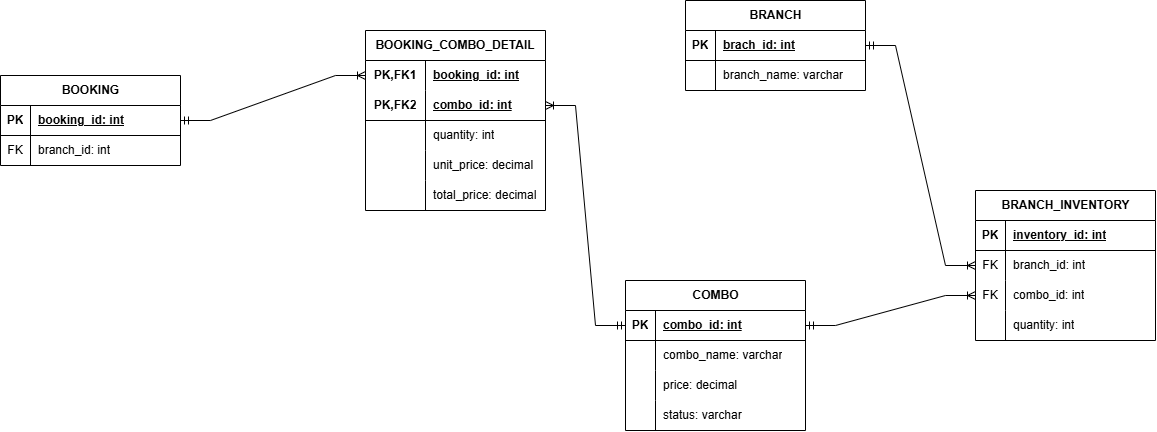

The diagram above was exported from draw.io. Its source (the exported page's mxGraphModel, read from the mxfile embedded in the PNG):
<mxGraphModel dx="2264" dy="841" grid="1" gridSize="10" guides="1" tooltips="1" connect="1" arrows="1" fold="1" page="1" pageScale="1" pageWidth="850" pageHeight="1100" math="0" shadow="0">
  <root>
    <mxCell id="0" />
    <mxCell id="1" parent="0" />
    <mxCell id="WoT_5OJ8wHy-zDB_k3cN-1" parent="1" style="shape=table;startSize=30;container=1;collapsible=1;childLayout=tableLayout;fixedRows=1;rowLines=0;fontStyle=1;align=center;resizeLast=1;html=1;" value="BOOKING" vertex="1">
      <mxGeometry height="90" width="180" x="-425" y="255" as="geometry" />
    </mxCell>
    <mxCell id="WoT_5OJ8wHy-zDB_k3cN-2" parent="WoT_5OJ8wHy-zDB_k3cN-1" style="shape=tableRow;horizontal=0;startSize=0;swimlaneHead=0;swimlaneBody=0;fillColor=none;collapsible=0;dropTarget=0;points=[[0,0.5],[1,0.5]];portConstraint=eastwest;top=0;left=0;right=0;bottom=1;" value="" vertex="1">
      <mxGeometry height="30" width="180" y="30" as="geometry" />
    </mxCell>
    <mxCell id="WoT_5OJ8wHy-zDB_k3cN-3" parent="WoT_5OJ8wHy-zDB_k3cN-2" style="shape=partialRectangle;connectable=0;fillColor=none;top=0;left=0;bottom=0;right=0;fontStyle=1;overflow=hidden;whiteSpace=wrap;html=1;" value="PK" vertex="1">
      <mxGeometry height="30" width="30" as="geometry">
        <mxRectangle height="30" width="30" as="alternateBounds" />
      </mxGeometry>
    </mxCell>
    <mxCell id="WoT_5OJ8wHy-zDB_k3cN-4" parent="WoT_5OJ8wHy-zDB_k3cN-2" style="shape=partialRectangle;connectable=0;fillColor=none;top=0;left=0;bottom=0;right=0;align=left;spacingLeft=6;fontStyle=5;overflow=hidden;whiteSpace=wrap;html=1;" value="booking_id: int" vertex="1">
      <mxGeometry height="30" width="150" x="30" as="geometry">
        <mxRectangle height="30" width="150" as="alternateBounds" />
      </mxGeometry>
    </mxCell>
    <mxCell id="WoT_5OJ8wHy-zDB_k3cN-5" parent="WoT_5OJ8wHy-zDB_k3cN-1" style="shape=tableRow;horizontal=0;startSize=0;swimlaneHead=0;swimlaneBody=0;fillColor=none;collapsible=0;dropTarget=0;points=[[0,0.5],[1,0.5]];portConstraint=eastwest;top=0;left=0;right=0;bottom=0;" value="" vertex="1">
      <mxGeometry height="30" width="180" y="60" as="geometry" />
    </mxCell>
    <mxCell id="WoT_5OJ8wHy-zDB_k3cN-6" parent="WoT_5OJ8wHy-zDB_k3cN-5" style="shape=partialRectangle;connectable=0;fillColor=none;top=0;left=0;bottom=0;right=0;editable=1;overflow=hidden;whiteSpace=wrap;html=1;" value="FK" vertex="1">
      <mxGeometry height="30" width="30" as="geometry">
        <mxRectangle height="30" width="30" as="alternateBounds" />
      </mxGeometry>
    </mxCell>
    <mxCell id="WoT_5OJ8wHy-zDB_k3cN-7" parent="WoT_5OJ8wHy-zDB_k3cN-5" style="shape=partialRectangle;connectable=0;fillColor=none;top=0;left=0;bottom=0;right=0;align=left;spacingLeft=6;overflow=hidden;whiteSpace=wrap;html=1;" value="branch_id: int" vertex="1">
      <mxGeometry height="30" width="150" x="30" as="geometry">
        <mxRectangle height="30" width="150" as="alternateBounds" />
      </mxGeometry>
    </mxCell>
    <mxCell id="WoT_5OJ8wHy-zDB_k3cN-14" parent="1" style="shape=table;startSize=30;container=1;collapsible=1;childLayout=tableLayout;fixedRows=1;rowLines=0;fontStyle=1;align=center;resizeLast=1;html=1;" value="COMBO" vertex="1">
      <mxGeometry height="150" width="180" x="200" y="460" as="geometry" />
    </mxCell>
    <mxCell id="WoT_5OJ8wHy-zDB_k3cN-15" parent="WoT_5OJ8wHy-zDB_k3cN-14" style="shape=tableRow;horizontal=0;startSize=0;swimlaneHead=0;swimlaneBody=0;fillColor=none;collapsible=0;dropTarget=0;points=[[0,0.5],[1,0.5]];portConstraint=eastwest;top=0;left=0;right=0;bottom=1;" value="" vertex="1">
      <mxGeometry height="30" width="180" y="30" as="geometry" />
    </mxCell>
    <mxCell id="WoT_5OJ8wHy-zDB_k3cN-16" parent="WoT_5OJ8wHy-zDB_k3cN-15" style="shape=partialRectangle;connectable=0;fillColor=none;top=0;left=0;bottom=0;right=0;fontStyle=1;overflow=hidden;whiteSpace=wrap;html=1;" value="PK" vertex="1">
      <mxGeometry height="30" width="30" as="geometry">
        <mxRectangle height="30" width="30" as="alternateBounds" />
      </mxGeometry>
    </mxCell>
    <mxCell id="WoT_5OJ8wHy-zDB_k3cN-17" parent="WoT_5OJ8wHy-zDB_k3cN-15" style="shape=partialRectangle;connectable=0;fillColor=none;top=0;left=0;bottom=0;right=0;align=left;spacingLeft=6;fontStyle=5;overflow=hidden;whiteSpace=wrap;html=1;" value="combo_id: int" vertex="1">
      <mxGeometry height="30" width="150" x="30" as="geometry">
        <mxRectangle height="30" width="150" as="alternateBounds" />
      </mxGeometry>
    </mxCell>
    <mxCell id="WoT_5OJ8wHy-zDB_k3cN-18" parent="WoT_5OJ8wHy-zDB_k3cN-14" style="shape=tableRow;horizontal=0;startSize=0;swimlaneHead=0;swimlaneBody=0;fillColor=none;collapsible=0;dropTarget=0;points=[[0,0.5],[1,0.5]];portConstraint=eastwest;top=0;left=0;right=0;bottom=0;" value="" vertex="1">
      <mxGeometry height="30" width="180" y="60" as="geometry" />
    </mxCell>
    <mxCell id="WoT_5OJ8wHy-zDB_k3cN-19" parent="WoT_5OJ8wHy-zDB_k3cN-18" style="shape=partialRectangle;connectable=0;fillColor=none;top=0;left=0;bottom=0;right=0;editable=1;overflow=hidden;whiteSpace=wrap;html=1;" value="" vertex="1">
      <mxGeometry height="30" width="30" as="geometry">
        <mxRectangle height="30" width="30" as="alternateBounds" />
      </mxGeometry>
    </mxCell>
    <mxCell id="WoT_5OJ8wHy-zDB_k3cN-20" parent="WoT_5OJ8wHy-zDB_k3cN-18" style="shape=partialRectangle;connectable=0;fillColor=none;top=0;left=0;bottom=0;right=0;align=left;spacingLeft=6;overflow=hidden;whiteSpace=wrap;html=1;" value="combo_name: varchar" vertex="1">
      <mxGeometry height="30" width="150" x="30" as="geometry">
        <mxRectangle height="30" width="150" as="alternateBounds" />
      </mxGeometry>
    </mxCell>
    <mxCell id="WoT_5OJ8wHy-zDB_k3cN-21" parent="WoT_5OJ8wHy-zDB_k3cN-14" style="shape=tableRow;horizontal=0;startSize=0;swimlaneHead=0;swimlaneBody=0;fillColor=none;collapsible=0;dropTarget=0;points=[[0,0.5],[1,0.5]];portConstraint=eastwest;top=0;left=0;right=0;bottom=0;" value="" vertex="1">
      <mxGeometry height="30" width="180" y="90" as="geometry" />
    </mxCell>
    <mxCell id="WoT_5OJ8wHy-zDB_k3cN-22" parent="WoT_5OJ8wHy-zDB_k3cN-21" style="shape=partialRectangle;connectable=0;fillColor=none;top=0;left=0;bottom=0;right=0;editable=1;overflow=hidden;whiteSpace=wrap;html=1;" value="" vertex="1">
      <mxGeometry height="30" width="30" as="geometry">
        <mxRectangle height="30" width="30" as="alternateBounds" />
      </mxGeometry>
    </mxCell>
    <mxCell id="WoT_5OJ8wHy-zDB_k3cN-23" parent="WoT_5OJ8wHy-zDB_k3cN-21" style="shape=partialRectangle;connectable=0;fillColor=none;top=0;left=0;bottom=0;right=0;align=left;spacingLeft=6;overflow=hidden;whiteSpace=wrap;html=1;" value="price: decimal" vertex="1">
      <mxGeometry height="30" width="150" x="30" as="geometry">
        <mxRectangle height="30" width="150" as="alternateBounds" />
      </mxGeometry>
    </mxCell>
    <mxCell id="WoT_5OJ8wHy-zDB_k3cN-24" parent="WoT_5OJ8wHy-zDB_k3cN-14" style="shape=tableRow;horizontal=0;startSize=0;swimlaneHead=0;swimlaneBody=0;fillColor=none;collapsible=0;dropTarget=0;points=[[0,0.5],[1,0.5]];portConstraint=eastwest;top=0;left=0;right=0;bottom=0;" value="" vertex="1">
      <mxGeometry height="30" width="180" y="120" as="geometry" />
    </mxCell>
    <mxCell id="WoT_5OJ8wHy-zDB_k3cN-25" parent="WoT_5OJ8wHy-zDB_k3cN-24" style="shape=partialRectangle;connectable=0;fillColor=none;top=0;left=0;bottom=0;right=0;editable=1;overflow=hidden;whiteSpace=wrap;html=1;" value="" vertex="1">
      <mxGeometry height="30" width="30" as="geometry">
        <mxRectangle height="30" width="30" as="alternateBounds" />
      </mxGeometry>
    </mxCell>
    <mxCell id="WoT_5OJ8wHy-zDB_k3cN-26" parent="WoT_5OJ8wHy-zDB_k3cN-24" style="shape=partialRectangle;connectable=0;fillColor=none;top=0;left=0;bottom=0;right=0;align=left;spacingLeft=6;overflow=hidden;whiteSpace=wrap;html=1;" value="status: varchar" vertex="1">
      <mxGeometry height="30" width="150" x="30" as="geometry">
        <mxRectangle height="30" width="150" as="alternateBounds" />
      </mxGeometry>
    </mxCell>
    <mxCell id="WoT_5OJ8wHy-zDB_k3cN-27" parent="1" style="shape=table;startSize=30;container=1;collapsible=1;childLayout=tableLayout;fixedRows=1;rowLines=0;fontStyle=1;align=center;resizeLast=1;html=1;" value="BRANCH" vertex="1">
      <mxGeometry height="90" width="180" x="260" y="180" as="geometry" />
    </mxCell>
    <mxCell id="WoT_5OJ8wHy-zDB_k3cN-28" parent="WoT_5OJ8wHy-zDB_k3cN-27" style="shape=tableRow;horizontal=0;startSize=0;swimlaneHead=0;swimlaneBody=0;fillColor=none;collapsible=0;dropTarget=0;points=[[0,0.5],[1,0.5]];portConstraint=eastwest;top=0;left=0;right=0;bottom=1;" value="" vertex="1">
      <mxGeometry height="30" width="180" y="30" as="geometry" />
    </mxCell>
    <mxCell id="WoT_5OJ8wHy-zDB_k3cN-29" parent="WoT_5OJ8wHy-zDB_k3cN-28" style="shape=partialRectangle;connectable=0;fillColor=none;top=0;left=0;bottom=0;right=0;fontStyle=1;overflow=hidden;whiteSpace=wrap;html=1;" value="PK" vertex="1">
      <mxGeometry height="30" width="30" as="geometry">
        <mxRectangle height="30" width="30" as="alternateBounds" />
      </mxGeometry>
    </mxCell>
    <mxCell id="WoT_5OJ8wHy-zDB_k3cN-30" parent="WoT_5OJ8wHy-zDB_k3cN-28" style="shape=partialRectangle;connectable=0;fillColor=none;top=0;left=0;bottom=0;right=0;align=left;spacingLeft=6;fontStyle=5;overflow=hidden;whiteSpace=wrap;html=1;" value="brach_id: int" vertex="1">
      <mxGeometry height="30" width="150" x="30" as="geometry">
        <mxRectangle height="30" width="150" as="alternateBounds" />
      </mxGeometry>
    </mxCell>
    <mxCell id="WoT_5OJ8wHy-zDB_k3cN-31" parent="WoT_5OJ8wHy-zDB_k3cN-27" style="shape=tableRow;horizontal=0;startSize=0;swimlaneHead=0;swimlaneBody=0;fillColor=none;collapsible=0;dropTarget=0;points=[[0,0.5],[1,0.5]];portConstraint=eastwest;top=0;left=0;right=0;bottom=0;" value="" vertex="1">
      <mxGeometry height="30" width="180" y="60" as="geometry" />
    </mxCell>
    <mxCell id="WoT_5OJ8wHy-zDB_k3cN-32" parent="WoT_5OJ8wHy-zDB_k3cN-31" style="shape=partialRectangle;connectable=0;fillColor=none;top=0;left=0;bottom=0;right=0;editable=1;overflow=hidden;whiteSpace=wrap;html=1;" value="" vertex="1">
      <mxGeometry height="30" width="30" as="geometry">
        <mxRectangle height="30" width="30" as="alternateBounds" />
      </mxGeometry>
    </mxCell>
    <mxCell id="WoT_5OJ8wHy-zDB_k3cN-33" parent="WoT_5OJ8wHy-zDB_k3cN-31" style="shape=partialRectangle;connectable=0;fillColor=none;top=0;left=0;bottom=0;right=0;align=left;spacingLeft=6;overflow=hidden;whiteSpace=wrap;html=1;" value="branch_name: varchar" vertex="1">
      <mxGeometry height="30" width="150" x="30" as="geometry">
        <mxRectangle height="30" width="150" as="alternateBounds" />
      </mxGeometry>
    </mxCell>
    <mxCell id="WoT_5OJ8wHy-zDB_k3cN-40" parent="1" style="shape=table;startSize=30;container=1;collapsible=1;childLayout=tableLayout;fixedRows=1;rowLines=0;fontStyle=1;align=center;resizeLast=1;html=1;" value="BRANCH_INVENTORY" vertex="1">
      <mxGeometry height="150" width="180" x="550" y="370" as="geometry" />
    </mxCell>
    <mxCell id="WoT_5OJ8wHy-zDB_k3cN-41" parent="WoT_5OJ8wHy-zDB_k3cN-40" style="shape=tableRow;horizontal=0;startSize=0;swimlaneHead=0;swimlaneBody=0;fillColor=none;collapsible=0;dropTarget=0;points=[[0,0.5],[1,0.5]];portConstraint=eastwest;top=0;left=0;right=0;bottom=1;" value="" vertex="1">
      <mxGeometry height="30" width="180" y="30" as="geometry" />
    </mxCell>
    <mxCell id="WoT_5OJ8wHy-zDB_k3cN-42" parent="WoT_5OJ8wHy-zDB_k3cN-41" style="shape=partialRectangle;connectable=0;fillColor=none;top=0;left=0;bottom=0;right=0;fontStyle=1;overflow=hidden;whiteSpace=wrap;html=1;" value="PK" vertex="1">
      <mxGeometry height="30" width="30" as="geometry">
        <mxRectangle height="30" width="30" as="alternateBounds" />
      </mxGeometry>
    </mxCell>
    <mxCell id="WoT_5OJ8wHy-zDB_k3cN-43" parent="WoT_5OJ8wHy-zDB_k3cN-41" style="shape=partialRectangle;connectable=0;fillColor=none;top=0;left=0;bottom=0;right=0;align=left;spacingLeft=6;fontStyle=5;overflow=hidden;whiteSpace=wrap;html=1;" value="inventory_id: int" vertex="1">
      <mxGeometry height="30" width="150" x="30" as="geometry">
        <mxRectangle height="30" width="150" as="alternateBounds" />
      </mxGeometry>
    </mxCell>
    <mxCell id="WoT_5OJ8wHy-zDB_k3cN-44" parent="WoT_5OJ8wHy-zDB_k3cN-40" style="shape=tableRow;horizontal=0;startSize=0;swimlaneHead=0;swimlaneBody=0;fillColor=none;collapsible=0;dropTarget=0;points=[[0,0.5],[1,0.5]];portConstraint=eastwest;top=0;left=0;right=0;bottom=0;" value="" vertex="1">
      <mxGeometry height="30" width="180" y="60" as="geometry" />
    </mxCell>
    <mxCell id="WoT_5OJ8wHy-zDB_k3cN-45" parent="WoT_5OJ8wHy-zDB_k3cN-44" style="shape=partialRectangle;connectable=0;fillColor=none;top=0;left=0;bottom=0;right=0;editable=1;overflow=hidden;whiteSpace=wrap;html=1;" value="FK" vertex="1">
      <mxGeometry height="30" width="30" as="geometry">
        <mxRectangle height="30" width="30" as="alternateBounds" />
      </mxGeometry>
    </mxCell>
    <mxCell id="WoT_5OJ8wHy-zDB_k3cN-46" parent="WoT_5OJ8wHy-zDB_k3cN-44" style="shape=partialRectangle;connectable=0;fillColor=none;top=0;left=0;bottom=0;right=0;align=left;spacingLeft=6;overflow=hidden;whiteSpace=wrap;html=1;" value="branch_id: int" vertex="1">
      <mxGeometry height="30" width="150" x="30" as="geometry">
        <mxRectangle height="30" width="150" as="alternateBounds" />
      </mxGeometry>
    </mxCell>
    <mxCell id="WoT_5OJ8wHy-zDB_k3cN-47" parent="WoT_5OJ8wHy-zDB_k3cN-40" style="shape=tableRow;horizontal=0;startSize=0;swimlaneHead=0;swimlaneBody=0;fillColor=none;collapsible=0;dropTarget=0;points=[[0,0.5],[1,0.5]];portConstraint=eastwest;top=0;left=0;right=0;bottom=0;" value="" vertex="1">
      <mxGeometry height="30" width="180" y="90" as="geometry" />
    </mxCell>
    <mxCell id="WoT_5OJ8wHy-zDB_k3cN-48" parent="WoT_5OJ8wHy-zDB_k3cN-47" style="shape=partialRectangle;connectable=0;fillColor=none;top=0;left=0;bottom=0;right=0;editable=1;overflow=hidden;whiteSpace=wrap;html=1;" value="FK" vertex="1">
      <mxGeometry height="30" width="30" as="geometry">
        <mxRectangle height="30" width="30" as="alternateBounds" />
      </mxGeometry>
    </mxCell>
    <mxCell id="WoT_5OJ8wHy-zDB_k3cN-49" parent="WoT_5OJ8wHy-zDB_k3cN-47" style="shape=partialRectangle;connectable=0;fillColor=none;top=0;left=0;bottom=0;right=0;align=left;spacingLeft=6;overflow=hidden;whiteSpace=wrap;html=1;" value="combo_id: int" vertex="1">
      <mxGeometry height="30" width="150" x="30" as="geometry">
        <mxRectangle height="30" width="150" as="alternateBounds" />
      </mxGeometry>
    </mxCell>
    <mxCell id="WoT_5OJ8wHy-zDB_k3cN-50" parent="WoT_5OJ8wHy-zDB_k3cN-40" style="shape=tableRow;horizontal=0;startSize=0;swimlaneHead=0;swimlaneBody=0;fillColor=none;collapsible=0;dropTarget=0;points=[[0,0.5],[1,0.5]];portConstraint=eastwest;top=0;left=0;right=0;bottom=0;" value="" vertex="1">
      <mxGeometry height="30" width="180" y="120" as="geometry" />
    </mxCell>
    <mxCell id="WoT_5OJ8wHy-zDB_k3cN-51" parent="WoT_5OJ8wHy-zDB_k3cN-50" style="shape=partialRectangle;connectable=0;fillColor=none;top=0;left=0;bottom=0;right=0;editable=1;overflow=hidden;whiteSpace=wrap;html=1;" value="" vertex="1">
      <mxGeometry height="30" width="30" as="geometry">
        <mxRectangle height="30" width="30" as="alternateBounds" />
      </mxGeometry>
    </mxCell>
    <mxCell id="WoT_5OJ8wHy-zDB_k3cN-52" parent="WoT_5OJ8wHy-zDB_k3cN-50" style="shape=partialRectangle;connectable=0;fillColor=none;top=0;left=0;bottom=0;right=0;align=left;spacingLeft=6;overflow=hidden;whiteSpace=wrap;html=1;" value="quantity: int" vertex="1">
      <mxGeometry height="30" width="150" x="30" as="geometry">
        <mxRectangle height="30" width="150" as="alternateBounds" />
      </mxGeometry>
    </mxCell>
    <mxCell id="WoT_5OJ8wHy-zDB_k3cN-53" parent="1" style="shape=table;startSize=30;container=1;collapsible=1;childLayout=tableLayout;fixedRows=1;rowLines=0;fontStyle=1;align=center;resizeLast=1;html=1;whiteSpace=wrap;" value="BOOKING_COMBO_DETAIL" vertex="1">
      <mxGeometry height="180" width="180" x="-60" y="210" as="geometry" />
    </mxCell>
    <mxCell id="WoT_5OJ8wHy-zDB_k3cN-54" parent="WoT_5OJ8wHy-zDB_k3cN-53" style="shape=tableRow;horizontal=0;startSize=0;swimlaneHead=0;swimlaneBody=0;fillColor=none;collapsible=0;dropTarget=0;points=[[0,0.5],[1,0.5]];portConstraint=eastwest;top=0;left=0;right=0;bottom=0;html=1;" value="" vertex="1">
      <mxGeometry height="30" width="180" y="30" as="geometry" />
    </mxCell>
    <mxCell id="WoT_5OJ8wHy-zDB_k3cN-55" parent="WoT_5OJ8wHy-zDB_k3cN-54" style="shape=partialRectangle;connectable=0;fillColor=none;top=0;left=0;bottom=0;right=0;fontStyle=1;overflow=hidden;html=1;whiteSpace=wrap;" value="PK,FK1" vertex="1">
      <mxGeometry height="30" width="60" as="geometry">
        <mxRectangle height="30" width="60" as="alternateBounds" />
      </mxGeometry>
    </mxCell>
    <mxCell id="WoT_5OJ8wHy-zDB_k3cN-56" parent="WoT_5OJ8wHy-zDB_k3cN-54" style="shape=partialRectangle;connectable=0;fillColor=none;top=0;left=0;bottom=0;right=0;align=left;spacingLeft=6;fontStyle=5;overflow=hidden;html=1;whiteSpace=wrap;" value="booking_id: int" vertex="1">
      <mxGeometry height="30" width="120" x="60" as="geometry">
        <mxRectangle height="30" width="120" as="alternateBounds" />
      </mxGeometry>
    </mxCell>
    <mxCell id="WoT_5OJ8wHy-zDB_k3cN-57" parent="WoT_5OJ8wHy-zDB_k3cN-53" style="shape=tableRow;horizontal=0;startSize=0;swimlaneHead=0;swimlaneBody=0;fillColor=none;collapsible=0;dropTarget=0;points=[[0,0.5],[1,0.5]];portConstraint=eastwest;top=0;left=0;right=0;bottom=1;html=1;" value="" vertex="1">
      <mxGeometry height="30" width="180" y="60" as="geometry" />
    </mxCell>
    <mxCell id="WoT_5OJ8wHy-zDB_k3cN-58" parent="WoT_5OJ8wHy-zDB_k3cN-57" style="shape=partialRectangle;connectable=0;fillColor=none;top=0;left=0;bottom=0;right=0;fontStyle=1;overflow=hidden;html=1;whiteSpace=wrap;" value="PK,FK2" vertex="1">
      <mxGeometry height="30" width="60" as="geometry">
        <mxRectangle height="30" width="60" as="alternateBounds" />
      </mxGeometry>
    </mxCell>
    <mxCell id="WoT_5OJ8wHy-zDB_k3cN-59" parent="WoT_5OJ8wHy-zDB_k3cN-57" style="shape=partialRectangle;connectable=0;fillColor=none;top=0;left=0;bottom=0;right=0;align=left;spacingLeft=6;fontStyle=5;overflow=hidden;html=1;whiteSpace=wrap;" value="combo_id: int" vertex="1">
      <mxGeometry height="30" width="120" x="60" as="geometry">
        <mxRectangle height="30" width="120" as="alternateBounds" />
      </mxGeometry>
    </mxCell>
    <mxCell id="WoT_5OJ8wHy-zDB_k3cN-60" parent="WoT_5OJ8wHy-zDB_k3cN-53" style="shape=tableRow;horizontal=0;startSize=0;swimlaneHead=0;swimlaneBody=0;fillColor=none;collapsible=0;dropTarget=0;points=[[0,0.5],[1,0.5]];portConstraint=eastwest;top=0;left=0;right=0;bottom=0;html=1;" value="" vertex="1">
      <mxGeometry height="30" width="180" y="90" as="geometry" />
    </mxCell>
    <mxCell id="WoT_5OJ8wHy-zDB_k3cN-61" parent="WoT_5OJ8wHy-zDB_k3cN-60" style="shape=partialRectangle;connectable=0;fillColor=none;top=0;left=0;bottom=0;right=0;editable=1;overflow=hidden;html=1;whiteSpace=wrap;" value="" vertex="1">
      <mxGeometry height="30" width="60" as="geometry">
        <mxRectangle height="30" width="60" as="alternateBounds" />
      </mxGeometry>
    </mxCell>
    <mxCell id="WoT_5OJ8wHy-zDB_k3cN-62" parent="WoT_5OJ8wHy-zDB_k3cN-60" style="shape=partialRectangle;connectable=0;fillColor=none;top=0;left=0;bottom=0;right=0;align=left;spacingLeft=6;overflow=hidden;html=1;whiteSpace=wrap;" value="quantity: int" vertex="1">
      <mxGeometry height="30" width="120" x="60" as="geometry">
        <mxRectangle height="30" width="120" as="alternateBounds" />
      </mxGeometry>
    </mxCell>
    <mxCell id="WoT_5OJ8wHy-zDB_k3cN-70" parent="WoT_5OJ8wHy-zDB_k3cN-53" style="shape=tableRow;horizontal=0;startSize=0;swimlaneHead=0;swimlaneBody=0;fillColor=none;collapsible=0;dropTarget=0;points=[[0,0.5],[1,0.5]];portConstraint=eastwest;top=0;left=0;right=0;bottom=0;html=1;" vertex="1">
      <mxGeometry height="30" width="180" y="120" as="geometry" />
    </mxCell>
    <mxCell id="WoT_5OJ8wHy-zDB_k3cN-71" parent="WoT_5OJ8wHy-zDB_k3cN-70" style="shape=partialRectangle;connectable=0;fillColor=none;top=0;left=0;bottom=0;right=0;editable=1;overflow=hidden;html=1;whiteSpace=wrap;" vertex="1">
      <mxGeometry height="30" width="60" as="geometry">
        <mxRectangle height="30" width="60" as="alternateBounds" />
      </mxGeometry>
    </mxCell>
    <mxCell id="WoT_5OJ8wHy-zDB_k3cN-72" parent="WoT_5OJ8wHy-zDB_k3cN-70" style="shape=partialRectangle;connectable=0;fillColor=none;top=0;left=0;bottom=0;right=0;align=left;spacingLeft=6;overflow=hidden;html=1;whiteSpace=wrap;" value="unit_price: decimal" vertex="1">
      <mxGeometry height="30" width="120" x="60" as="geometry">
        <mxRectangle height="30" width="120" as="alternateBounds" />
      </mxGeometry>
    </mxCell>
    <mxCell id="WoT_5OJ8wHy-zDB_k3cN-63" parent="WoT_5OJ8wHy-zDB_k3cN-53" style="shape=tableRow;horizontal=0;startSize=0;swimlaneHead=0;swimlaneBody=0;fillColor=none;collapsible=0;dropTarget=0;points=[[0,0.5],[1,0.5]];portConstraint=eastwest;top=0;left=0;right=0;bottom=0;html=1;" value="" vertex="1">
      <mxGeometry height="30" width="180" y="150" as="geometry" />
    </mxCell>
    <mxCell id="WoT_5OJ8wHy-zDB_k3cN-64" parent="WoT_5OJ8wHy-zDB_k3cN-63" style="shape=partialRectangle;connectable=0;fillColor=none;top=0;left=0;bottom=0;right=0;editable=1;overflow=hidden;html=1;whiteSpace=wrap;" value="" vertex="1">
      <mxGeometry height="30" width="60" as="geometry">
        <mxRectangle height="30" width="60" as="alternateBounds" />
      </mxGeometry>
    </mxCell>
    <mxCell id="WoT_5OJ8wHy-zDB_k3cN-65" parent="WoT_5OJ8wHy-zDB_k3cN-63" style="shape=partialRectangle;connectable=0;fillColor=none;top=0;left=0;bottom=0;right=0;align=left;spacingLeft=6;overflow=hidden;html=1;whiteSpace=wrap;" value="total_price: decimal" vertex="1">
      <mxGeometry height="30" width="120" x="60" as="geometry">
        <mxRectangle height="30" width="120" as="alternateBounds" />
      </mxGeometry>
    </mxCell>
    <mxCell id="RnIUc7rxhGHnlL8J-jhy-1" edge="1" parent="1" source="WoT_5OJ8wHy-zDB_k3cN-2" style="edgeStyle=entityRelationEdgeStyle;fontSize=12;html=1;endArrow=ERoneToMany;startArrow=ERmandOne;rounded=0;exitX=1;exitY=0.5;exitDx=0;exitDy=0;entryX=0;entryY=0.5;entryDx=0;entryDy=0;" target="WoT_5OJ8wHy-zDB_k3cN-54" value="">
      <mxGeometry height="100" relative="1" width="100" as="geometry">
        <mxPoint x="-210" y="325" as="sourcePoint" />
        <mxPoint x="-110" y="225" as="targetPoint" />
      </mxGeometry>
    </mxCell>
    <mxCell id="RnIUc7rxhGHnlL8J-jhy-2" edge="1" parent="1" source="WoT_5OJ8wHy-zDB_k3cN-15" style="edgeStyle=entityRelationEdgeStyle;fontSize=12;html=1;endArrow=ERoneToMany;startArrow=ERmandOne;rounded=0;exitX=0;exitY=0.5;exitDx=0;exitDy=0;entryX=1;entryY=0.5;entryDx=0;entryDy=0;" target="WoT_5OJ8wHy-zDB_k3cN-57" value="">
      <mxGeometry height="100" relative="1" width="100" as="geometry">
        <mxPoint x="170" y="385" as="sourcePoint" />
        <mxPoint x="355" y="340" as="targetPoint" />
      </mxGeometry>
    </mxCell>
    <mxCell id="RnIUc7rxhGHnlL8J-jhy-3" edge="1" parent="1" source="WoT_5OJ8wHy-zDB_k3cN-28" style="edgeStyle=entityRelationEdgeStyle;fontSize=12;html=1;endArrow=ERoneToMany;startArrow=ERmandOne;rounded=0;entryX=0;entryY=0.5;entryDx=0;entryDy=0;" target="WoT_5OJ8wHy-zDB_k3cN-44" value="">
      <mxGeometry height="100" relative="1" width="100" as="geometry">
        <mxPoint x="640" y="310" as="sourcePoint" />
        <mxPoint x="510" y="100" as="targetPoint" />
      </mxGeometry>
    </mxCell>
    <mxCell id="RnIUc7rxhGHnlL8J-jhy-4" edge="1" parent="1" source="WoT_5OJ8wHy-zDB_k3cN-15" style="edgeStyle=entityRelationEdgeStyle;fontSize=12;html=1;endArrow=ERoneToMany;startArrow=ERmandOne;rounded=0;entryX=0;entryY=0.5;entryDx=0;entryDy=0;exitX=1;exitY=0.5;exitDx=0;exitDy=0;" target="WoT_5OJ8wHy-zDB_k3cN-47" value="">
      <mxGeometry height="100" relative="1" width="100" as="geometry">
        <mxPoint x="400" y="513.01" as="sourcePoint" />
        <mxPoint x="571.98" y="730" as="targetPoint" />
      </mxGeometry>
    </mxCell>
  </root>
</mxGraphModel>